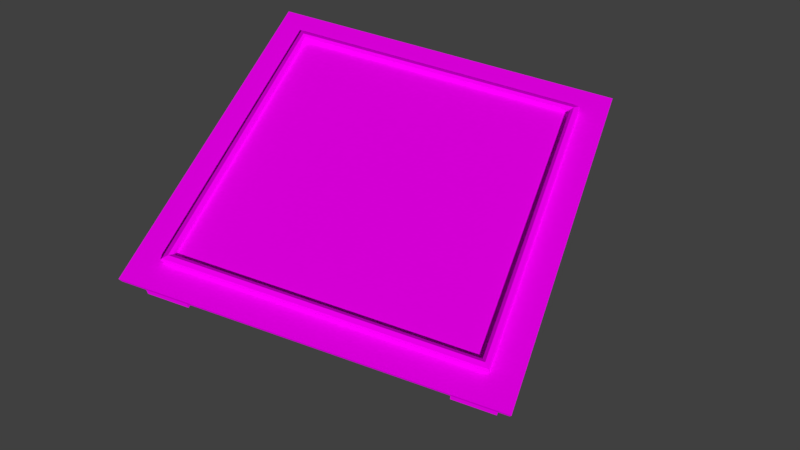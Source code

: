 # Source: szachownica.blend  (saved by Blender 2.79.0; exported with 4.5.12 LTS)
import bpy
from mathutils import Matrix  # noqa: F401  (used for matrix-valued properties, if any)

bpy.ops.wm.read_factory_settings(use_empty=True)
scene = bpy.context.scene
scene.name = 'Scene'

# ---- collections
col_collection_1 = bpy.data.collections.new('Collection 1'); scene.collection.children.link(col_collection_1)

# ---- images (referenced by path relative to the original .blend; pixels are not part of the script)
import os
ASSET_DIR = os.environ.get("B2B_ASSET_DIR", "")  # directory of the original .blend (textures are referenced by path, not embedded)
HERE = os.path.dirname(os.path.abspath(__file__))  # packed textures are extracted next to this script under _unpacked/

def load_image(name, relpath, width, height, colorspace="sRGB"):
    """Load a texture the original file referenced (path relative to the .blend, or extracted next to this script)."""
    p = next((c for c in (os.path.join(HERE, relpath), os.path.join(ASSET_DIR, relpath)) if relpath and os.path.exists(c)), "")
    if p:
        img = bpy.data.images.load(p, check_existing=True)
        img.name = name
    else:  # same state as the original file: an image datablock whose file is absent (Cycles renders it pink)
        img = bpy.data.images.new(name, width, height)
        img.source = "FILE"
        img.filepath = "//" + (relpath or name)
    img.colorspace_settings.name = colorspace
    return img
img_szachownica_png = load_image('szachownica.png', 'szachownica.png', 1024, 1024, 'sRGB')

# ---- materials (node trees are filled in below, after node groups)
mat_material_002 = bpy.data.materials.new('Material.002')
mat_material_002.alpha_threshold = 0.0
mat_material_002.roughness = 0.5

# ---- material node trees
mat_material_002.use_nodes = True; mat_material_002.node_tree.nodes.clear()
_N = mat_material_002.node_tree.nodes; _L = mat_material_002.node_tree.links
n0 = _N.new('ShaderNodeOutputMaterial'); n0.name = 'Material Output'; n0.location = (300, 300)
n1 = _N.new('ShaderNodeBsdfDiffuse'); n1.name = 'Diffuse BSDF'; n1.location = (10, 300)
n2 = _N.new('ShaderNodeTexImage'); n2.name = 'Image Texture'; n2.location = (-179, 294)
n2.width = 140
n2.image = img_szachownica_png
_L.new(n1.outputs[0], n0.inputs[0])
_L.new(n2.outputs[0], n1.inputs[0])
n0.is_active_output = True

# ---- world
world_world = bpy.data.worlds.new('World'); scene.world = world_world
world_world.color = (0.05088, 0.05088, 0.05088)
world_world.use_sun_shadow = False
world_world.sun_shadow_jitter_overblur = 0.0
world_world.cycles.sampling_method = 'MANUAL'

# ---- cameras
cam_camera = bpy.data.cameras.new('Camera')
cam_camera.clip_end = 100.0
cam_camera.lens = 35.0
cam_camera.sensor_width = 32.0
cam_camera.sensor_height = 18.0
cam_camera.display_size = 2.0
cam_camera.dof.focus_distance = 0.0

# ---- meshes
me_plane_002 = bpy.data.meshes.new('Plane.002')
me_plane_002.from_pydata([(-1.0, -1.0, 0.0), (1.0, -1.0, 0.0), (-1.0, 1.0, 0.0), (1.0, 1.0, 0.0), (-0.75, -1.0, 0.0), (-0.5, -1.0, 0.0), (-0.25, -1.0, 0.0), (0.0, -1.0, 0.0), (0.25, -1.0, 0.0), (0.5, -1.0, 0.0), (0.75, -1.0, 0.0), (0.75, 1.0, 0.0), (0.5, 1.0, 0.0), (0.25, 1.0, 0.0), (0.0, 1.0, 0.0), (-0.25, 1.0, 0.0), (-0.5, 1.0, 0.0), (-0.75, 1.0, 0.0), (-1.0, 0.75, 0.0), (-1.0, 0.5, 0.0), (-1.0, 0.25, 0.0), (-1.0, 0.0, 0.0), (-1.0, -0.25, 0.0), (-1.0, -0.5, 0.0), (-1.0, -0.75, 0.0), (1.0, -0.75, 0.0), (1.0, -0.5, 0.0), (1.0, -0.25, 0.0), (1.0, 0.0, 0.0), (1.0, 0.25, 0.0), (1.0, 0.5, 0.0), (1.0, 0.75, 0.0), (-0.75, -0.75, 0.0), (-0.75, -0.5, 0.0), (-0.75, -0.25, 0.0), (-0.75, 0.0, 0.0), (-0.75, 0.25, 0.0), (-0.75, 0.5, 0.0), (-0.75, 0.75, 0.0), (-0.5, -0.75, 0.0), (-0.5, -0.5, 0.0), (-0.5, -0.25, 0.0), (-0.5, 0.0, 0.0), (-0.5, 0.25, 0.0), (-0.5, 0.5, 0.0), (-0.5, 0.75, 0.0), (-0.25, -0.75, 0.0), (-0.25, -0.5, 0.0), (-0.25, -0.25, 0.0), (-0.25, 0.0, 0.0), (-0.25, 0.25, 0.0), (-0.25, 0.5, 0.0), (-0.25, 0.75, 0.0), (0.0, -0.75, 0.0), (0.0, -0.5, 0.0), (0.0, -0.25, 0.0), (0.0, 0.0, 0.0), (0.0, 0.25, 0.0), (0.0, 0.5, 0.0), (0.0, 0.75, 0.0), (0.25, -0.75, 0.0), (0.25, -0.5, 0.0), (0.25, -0.25, 0.0), (0.25, 0.0, 0.0), (0.25, 0.25, 0.0), (0.25, 0.5, 0.0), (0.25, 0.75, 0.0), (0.5, -0.75, 0.0), (0.5, -0.5, 0.0), (0.5, -0.25, 0.0), (0.5, 0.0, 0.0), (0.5, 0.25, 0.0), (0.5, 0.5, 0.0), (0.5, 0.75, 0.0), (0.75, -0.75, 0.0), (0.75, -0.5, 0.0), (0.75, -0.25, 0.0), (0.75, 0.0, 0.0), (0.75, 0.25, 0.0), (0.75, 0.5, 0.0), (0.75, 0.75, 0.0), (-1.0, -1.0, 0.03674), (1.0, -1.0, 0.03674), (-1.0, 1.0, 0.03674), (1.0, 1.0, 0.03674), (-0.75, -1.0, 0.03674), (-0.5, -1.0, 0.03674), (-0.25, -1.0, 0.03674), (0.0, -1.0, 0.03674), (0.25, -1.0, 0.03674), (0.5, -1.0, 0.03674), (0.75, -1.0, 0.03674), (0.75, 1.0, 0.03674), (0.5, 1.0, 0.03674), (0.25, 1.0, 0.03674), (0.0, 1.0, 0.03674), (-0.25, 1.0, 0.03674), (-0.5, 1.0, 0.03674), (-0.75, 1.0, 0.03674), (-1.0, 0.75, 0.03674), (-1.0, 0.5, 0.03674), (-1.0, 0.25, 0.03674), (-1.0, 0.0, 0.03674), (-1.0, -0.25, 0.03674), (-1.0, -0.5, 0.03674), (-1.0, -0.75, 0.03674), (1.0, -0.75, 0.03674), (1.0, -0.5, 0.03674), (1.0, -0.25, 0.03674), (1.0, 0.0, 0.03674), (1.0, 0.25, 0.03674), (1.0, 0.5, 0.03674), (1.0, 0.75, 0.03674), (-1.021, -1.021, 0.04832), (1.021, -1.021, 0.04832), (-1.021, 1.021, 0.04832), (1.021, 1.021, 0.04832), (-0.7659, -1.021, 0.04832), (-0.5106, -1.021, 0.04832), (-0.2553, -1.021, 0.04832), (0.0, -1.021, 0.04832), (0.2553, -1.021, 0.04832), (0.5106, -1.021, 0.04832), (0.7659, -1.021, 0.04832), (0.7659, 1.021, 0.04832), (0.5106, 1.021, 0.04832), (0.2553, 1.021, 0.04832), (0.0, 1.021, 0.04832), (-0.2553, 1.021, 0.04832), (-0.5106, 1.021, 0.04832), (-0.7659, 1.021, 0.04832), (-1.021, 0.7659, 0.04832), (-1.021, 0.5106, 0.04832), (-1.021, 0.2553, 0.04832), (-1.021, 0.0, 0.04832), (-1.021, -0.2553, 0.04832), (-1.021, -0.5106, 0.04832), (-1.021, -0.7659, 0.04832), (1.021, -0.7659, 0.04832), (1.021, -0.5106, 0.04832), (1.021, -0.2553, 0.04832), (1.021, 0.0, 0.04832), (1.021, 0.2553, 0.04832), (1.021, 0.5106, 0.04832), (1.021, 0.7659, 0.04832), (-1.051, -1.051, 0.03857), (1.051, -1.051, 0.03857), (-1.051, 1.051, 0.03857), (1.051, 1.051, 0.03857), (-0.7884, -1.051, 0.03857), (-0.5256, -1.051, 0.03857), (-0.2628, -1.051, 0.03857), (0.0, -1.051, 0.03857), (0.2628, -1.051, 0.03857), (0.5256, -1.051, 0.03857), (0.7884, -1.051, 0.03857), (0.7884, 1.051, 0.03857), (0.5256, 1.051, 0.03857), (0.2628, 1.051, 0.03857), (0.0, 1.051, 0.03857), (-0.2628, 1.051, 0.03857), (-0.5256, 1.051, 0.03857), (-0.7884, 1.051, 0.03857), (-1.051, 0.7884, 0.03857), (-1.051, 0.5256, 0.03857), (-1.051, 0.2628, 0.03857), (-1.051, 0.0, 0.03857), (-1.051, -0.2628, 0.03857), (-1.051, -0.5256, 0.03857), (-1.051, -0.7884, 0.03857), (1.051, -0.7884, 0.03857), (1.051, -0.5256, 0.03857), (1.051, -0.2628, 0.03857), (1.051, 0.0, 0.03857), (1.051, 0.2628, 0.03857), (1.051, 0.5256, 0.03857), (1.051, 0.7884, 0.03857), (-1.06, -1.06, 0.01623), (1.06, -1.06, 0.01623), (-1.06, 1.06, 0.01623), (1.06, 1.06, 0.01623), (-0.7949, -1.06, 0.01623), (-0.5299, -1.06, 0.01623), (-0.265, -1.06, 0.01623), (-6.083e-11, -1.06, 0.01623), (0.265, -1.06, 0.01623), (0.5299, -1.06, 0.01623), (0.7949, -1.06, 0.01623), (0.7949, 1.06, 0.01623), (0.5299, 1.06, 0.01623), (0.265, 1.06, 0.01623), (-6.083e-11, 1.06, 0.01623), (-0.265, 1.06, 0.01623), (-0.5299, 1.06, 0.01623), (-0.7949, 1.06, 0.01623), (-1.06, 0.7949, 0.01623), (-1.06, 0.5299, 0.01623), (-1.06, 0.265, 0.01623), (-1.06, -6.083e-11, 0.01623), (-1.06, -0.265, 0.01623), (-1.06, -0.5299, 0.01623), (-1.06, -0.7949, 0.01623), (1.06, -0.7949, 0.01623), (1.06, -0.5299, 0.01623), (1.06, -0.265, 0.01623), (1.06, -6.083e-11, 0.01623), (1.06, 0.265, 0.01623), (1.06, 0.5299, 0.01623), (1.06, 0.7949, 0.01623), (-1.05, -1.05, -0.0122), (1.05, -1.05, -0.0122), (-1.05, 1.05, -0.0122), (1.05, 1.05, -0.0122), (-0.7878, -1.05, -0.0122), (-0.5252, -1.05, -0.0122), (-0.2626, -1.05, -0.0122), (6.204e-12, -1.05, -0.0122), (0.2626, -1.05, -0.0122), (0.5252, -1.05, -0.0122), (0.7878, -1.05, -0.0122), (0.7878, 1.05, -0.0122), (0.5252, 1.05, -0.0122), (0.2626, 1.05, -0.0122), (6.204e-12, 1.05, -0.0122), (-0.2626, 1.05, -0.0122), (-0.5252, 1.05, -0.0122), (-0.7878, 1.05, -0.0122), (-1.05, 0.7878, -0.0122), (-1.05, 0.5252, -0.0122), (-1.05, 0.2626, -0.0122), (-1.05, -1.434e-10, -0.0122), (-1.05, -0.2626, -0.0122), (-1.05, -0.5252, -0.0122), (-1.05, -0.7878, -0.0122), (1.05, -0.7878, -0.0122), (1.05, -0.5252, -0.0122), (1.05, -0.2626, -0.0122), (1.05, -1.434e-10, -0.0122), (1.05, 0.2626, -0.0122), (1.05, 0.5252, -0.0122), (1.05, 0.7878, -0.0122), (-1.252, -1.252, -0.0122), (1.252, -1.252, -0.0122), (-1.252, 1.252, -0.0122), (1.252, 1.252, -0.0122), (-0.9388, -1.252, -0.0122), (-0.6259, -1.252, -0.0122), (-0.3129, -1.252, -0.0122), (3.899e-10, -1.252, -0.0122), (0.3129, -1.252, -0.0122), (0.6259, -1.252, -0.0122), (0.9388, -1.252, -0.0122), (0.9388, 1.252, -0.0122), (0.6259, 1.252, -0.0122), (0.3129, 1.252, -0.0122), (3.899e-10, 1.252, -0.0122), (-0.3129, 1.252, -0.0122), (-0.6259, 1.252, -0.0122), (-0.9388, 1.252, -0.0122), (-1.252, 0.9388, -0.0122), (-1.252, 0.6259, -0.0122), (-1.252, 0.3129, -0.0122), (-1.252, 2.116e-10, -0.0122), (-1.252, -0.3129, -0.0122), (-1.252, -0.6259, -0.0122), (-1.252, -0.9388, -0.0122), (1.252, -0.9388, -0.0122), (1.252, -0.6259, -0.0122), (1.252, -0.3129, -0.0122), (1.252, 2.116e-10, -0.0122), (1.252, 0.3129, -0.0122), (1.252, 0.6259, -0.0122), (1.252, 0.9388, -0.0122), (-1.243, -1.243, -0.05081), (1.243, -1.243, -0.05081), (-1.243, 1.243, -0.05081), (1.243, 1.243, -0.05081), (-0.932, -1.243, -0.05081), (-0.6213, -1.243, -0.05081), (-0.3107, -1.243, -0.05081), (4.414e-10, -1.243, -0.05081), (0.3107, -1.243, -0.05081), (0.6213, -1.243, -0.05081), (0.932, -1.243, -0.05081), (0.932, 1.243, -0.05081), (0.6213, 1.243, -0.05081), (0.3107, 1.243, -0.05081), (4.414e-10, 1.243, -0.05081), (-0.3107, 1.243, -0.05081), (-0.6213, 1.243, -0.05081), (-0.932, 1.243, -0.05081), (-1.243, 0.932, -0.05081), (-1.243, 0.6213, -0.05081), (-1.243, 0.3107, -0.05081), (-1.243, 2.644e-10, -0.05081), (-1.243, -0.3107, -0.05081), (-1.243, -0.6213, -0.05081), (-1.243, -0.932, -0.05081), (1.243, -0.932, -0.05081), (1.243, -0.6213, -0.05081), (1.243, -0.3107, -0.05081), (1.243, 2.644e-10, -0.05081), (1.243, 0.3107, -0.05081), (1.243, 0.6213, -0.05081), (1.243, 0.932, -0.05081), (-1.218, -1.218, -0.102), (1.218, -1.218, -0.102), (-1.218, 1.218, -0.102), (1.218, 1.218, -0.102), (-0.9138, -1.218, -0.102), (-0.6092, -1.218, -0.102), (-0.3046, -1.218, -0.102), (-4.022e-12, -1.218, -0.102), (0.3046, -1.218, -0.102), (0.6092, -1.218, -0.102), (0.9138, -1.218, -0.102), (0.9138, 1.218, -0.102), (0.6092, 1.218, -0.102), (0.3046, 1.218, -0.102), (-4.022e-12, 1.218, -0.102), (-0.3046, 1.218, -0.102), (-0.6092, 1.218, -0.102), (-0.9138, 1.218, -0.102), (-1.218, 0.9138, -0.102), (-1.218, 0.6092, -0.102), (-1.218, 0.3046, -0.102), (-1.218, -1.776e-10, -0.102), (-1.218, -0.3046, -0.102), (-1.218, -0.6092, -0.102), (-1.218, -0.9138, -0.102), (1.218, -0.9138, -0.102), (1.218, -0.6092, -0.102), (1.218, -0.3046, -0.102), (1.218, -1.776e-10, -0.102), (1.218, 0.3046, -0.102), (1.218, 0.6092, -0.102), (1.218, 0.9138, -0.102), (-1.195, -1.195, -0.141), (1.195, -1.195, -0.141), (-1.195, 1.195, -0.141), (1.195, 1.195, -0.141), (-0.896, -1.195, -0.141), (-0.5973, -1.195, -0.141), (-0.2987, -1.195, -0.141), (-2.073e-10, -1.195, -0.141), (0.2987, -1.195, -0.141), (0.5973, -1.195, -0.141), (0.896, -1.195, -0.141), (0.896, 1.195, -0.141), (0.5973, 1.195, -0.141), (0.2987, 1.195, -0.141), (-2.073e-10, 1.195, -0.141), (-0.2987, 1.195, -0.141), (-0.5973, 1.195, -0.141), (-0.896, 1.195, -0.141), (-1.195, 0.896, -0.141), (-1.195, 0.5973, -0.141), (-1.195, 0.2987, -0.141), (-1.195, -4.137e-10, -0.141), (-1.195, -0.2987, -0.141), (-1.195, -0.5973, -0.141), (-1.195, -0.896, -0.141), (1.195, -0.896, -0.141), (1.195, -0.5973, -0.141), (1.195, -0.2987, -0.141), (1.195, -4.137e-10, -0.141), (1.195, 0.2987, -0.141), (1.195, 0.5973, -0.141), (1.195, 0.896, -0.141), (-1.168, -1.168, -0.2117), (1.168, -1.168, -0.2117), (-1.168, 1.168, -0.2117), (1.168, 1.168, -0.2117), (-0.8758, -1.168, -0.2117), (-0.5838, -1.168, -0.2117), (-0.2919, -1.168, -0.2117), (-2.026e-10, -1.168, -0.2117), (0.2919, -1.168, -0.2117), (0.5838, -1.168, -0.2117), (0.8758, -1.168, -0.2117), (0.8758, 1.168, -0.2117), (0.5838, 1.168, -0.2117), (0.2919, 1.168, -0.2117), (-2.026e-10, 1.168, -0.2117), (-0.2919, 1.168, -0.2117), (-0.5838, 1.168, -0.2117), (-0.8758, 1.168, -0.2117), (-1.168, 0.8758, -0.2117), (-1.168, 0.5838, -0.2117), (-1.168, 0.2919, -0.2117), (-1.168, -4.043e-10, -0.2117), (-1.168, -0.2919, -0.2117), (-1.168, -0.5838, -0.2117), (-1.168, -0.8758, -0.2117), (1.168, -0.8758, -0.2117), (1.168, -0.5838, -0.2117), (1.168, -0.2919, -0.2117), (1.168, -4.043e-10, -0.2117), (1.168, 0.2919, -0.2117), (1.168, 0.5838, -0.2117), (1.168, 0.8758, -0.2117), (-1.168, -1.168, -0.2857), (1.168, -1.168, -0.2857), (-1.168, 1.168, -0.2857), (1.168, 1.168, -0.2857), (-0.8758, -1.168, -0.2857), (0.8758, -1.168, -0.2857), (0.8758, 1.168, -0.2857), (-0.8758, 1.168, -0.2857), (-1.168, 0.8758, -0.2857), (-1.168, -0.8758, -0.2857), (1.168, -0.8758, -0.2857), (1.168, 0.8758, -0.2857), (-0.8758, -0.8758, -0.2857), (0.8758, -0.8758, -0.2857), (-0.8758, 0.8758, -0.2857), (0.8758, 0.8758, -0.2857), (-0.8758, -0.8758, -0.2117), (0.8758, -0.8758, -0.2117), (-0.8758, 0.8758, -0.2117), (0.8758, 0.8758, -0.2117)], [], [(80, 31, 3, 11), (18, 38, 17, 2), (38, 45, 16, 17), (45, 52, 15, 16), (52, 59, 14, 15), (59, 66, 13, 14), (66, 73, 12, 13), (73, 80, 11, 12), (9, 10, 74, 67), (67, 74, 75, 68), (68, 75, 76, 69), (69, 76, 77, 70), (70, 77, 78, 71), (71, 78, 79, 72), (72, 79, 80, 73), (8, 9, 67, 60), (60, 67, 68, 61), (61, 68, 69, 62), (62, 69, 70, 63), (63, 70, 71, 64), (64, 71, 72, 65), (65, 72, 73, 66), (7, 8, 60, 53), (53, 60, 61, 54), (54, 61, 62, 55), (55, 62, 63, 56), (56, 63, 64, 57), (57, 64, 65, 58), (58, 65, 66, 59), (6, 7, 53, 46), (46, 53, 54, 47), (47, 54, 55, 48), (48, 55, 56, 49), (49, 56, 57, 50), (50, 57, 58, 51), (51, 58, 59, 52), (5, 6, 46, 39), (39, 46, 47, 40), (40, 47, 48, 41), (41, 48, 49, 42), (42, 49, 50, 43), (43, 50, 51, 44), (44, 51, 52, 45), (4, 5, 39, 32), (32, 39, 40, 33), (33, 40, 41, 34), (34, 41, 42, 35), (35, 42, 43, 36), (36, 43, 44, 37), (37, 44, 45, 38), (0, 4, 32, 24), (24, 32, 33, 23), (23, 33, 34, 22), (22, 34, 35, 21), (21, 35, 36, 20), (20, 36, 37, 19), (19, 37, 38, 18), (10, 1, 25, 74), (74, 25, 26, 75), (75, 26, 27, 76), (76, 27, 28, 77), (77, 28, 29, 78), (78, 29, 30, 79), (79, 30, 31, 80), (18, 2, 83, 99), (12, 11, 92, 93), (19, 18, 99, 100), (13, 12, 93, 94), (0, 24, 105, 81), (20, 19, 100, 101), (14, 13, 94, 95), (1, 10, 91, 82), (21, 20, 101, 102), (15, 14, 95, 96), (3, 31, 112, 84), (22, 21, 102, 103), (16, 15, 96, 97), (2, 17, 98, 83), (23, 22, 103, 104), (17, 16, 97, 98), (4, 0, 81, 85), (24, 23, 104, 105), (5, 4, 85, 86), (25, 1, 82, 106), (6, 5, 86, 87), (26, 25, 106, 107), (7, 6, 87, 88), (27, 26, 107, 108), (8, 7, 88, 89), (28, 27, 108, 109), (9, 8, 89, 90), (29, 28, 109, 110), (10, 9, 90, 91), (30, 29, 110, 111), (11, 3, 84, 92), (31, 30, 111, 112), (96, 95, 127, 128), (84, 112, 144, 116), (110, 109, 141, 142), (97, 96, 128, 129), (83, 98, 130, 115), (111, 110, 142, 143), (98, 97, 129, 130), (85, 81, 113, 117), (112, 111, 143, 144), (99, 83, 115, 131), (86, 85, 117, 118), (100, 99, 131, 132), (87, 86, 118, 119), (101, 100, 132, 133), (88, 87, 119, 120), (102, 101, 133, 134), (89, 88, 120, 121), (103, 102, 134, 135), (90, 89, 121, 122), (104, 103, 135, 136), (91, 90, 122, 123), (105, 104, 136, 137), (92, 84, 116, 124), (106, 82, 114, 138), (93, 92, 124, 125), (107, 106, 138, 139), (94, 93, 125, 126), (81, 105, 137, 113), (108, 107, 139, 140), (95, 94, 126, 127), (82, 91, 123, 114), (109, 108, 140, 141), (131, 115, 147, 163), (118, 117, 149, 150), (132, 131, 163, 164), (119, 118, 150, 151), (133, 132, 164, 165), (120, 119, 151, 152), (134, 133, 165, 166), (121, 120, 152, 153), (135, 134, 166, 167), (122, 121, 153, 154), (136, 135, 167, 168), (123, 122, 154, 155), (137, 136, 168, 169), (124, 116, 148, 156), (138, 114, 146, 170), (125, 124, 156, 157), (139, 138, 170, 171), (126, 125, 157, 158), (113, 137, 169, 145), (140, 139, 171, 172), (127, 126, 158, 159), (114, 123, 155, 146), (141, 140, 172, 173), (128, 127, 159, 160), (116, 144, 176, 148), (142, 141, 173, 174), (129, 128, 160, 161), (115, 130, 162, 147), (143, 142, 174, 175), (130, 129, 161, 162), (117, 113, 145, 149), (144, 143, 175, 176), (166, 165, 197, 198), (153, 152, 184, 185), (167, 166, 198, 199), (154, 153, 185, 186), (168, 167, 199, 200), (155, 154, 186, 187), (169, 168, 200, 201), (156, 148, 180, 188), (170, 146, 178, 202), (157, 156, 188, 189), (171, 170, 202, 203), (158, 157, 189, 190), (145, 169, 201, 177), (172, 171, 203, 204), (159, 158, 190, 191), (146, 155, 187, 178), (173, 172, 204, 205), (160, 159, 191, 192), (148, 176, 208, 180), (174, 173, 205, 206), (161, 160, 192, 193), (147, 162, 194, 179), (175, 174, 206, 207), (162, 161, 193, 194), (149, 145, 177, 181), (176, 175, 207, 208), (163, 147, 179, 195), (150, 149, 181, 182), (164, 163, 195, 196), (151, 150, 182, 183), (165, 164, 196, 197), (152, 151, 183, 184), (201, 200, 232, 233), (188, 180, 212, 220), (202, 178, 210, 234), (189, 188, 220, 221), (203, 202, 234, 235), (190, 189, 221, 222), (177, 201, 233, 209), (204, 203, 235, 236), (191, 190, 222, 223), (178, 187, 219, 210), (205, 204, 236, 237), (192, 191, 223, 224), (180, 208, 240, 212), (206, 205, 237, 238), (193, 192, 224, 225), (179, 194, 226, 211), (207, 206, 238, 239), (194, 193, 225, 226), (181, 177, 209, 213), (208, 207, 239, 240), (195, 179, 211, 227), (182, 181, 213, 214), (196, 195, 227, 228), (183, 182, 214, 215), (197, 196, 228, 229), (184, 183, 215, 216), (198, 197, 229, 230), (185, 184, 216, 217), (199, 198, 230, 231), (186, 185, 217, 218), (200, 199, 231, 232), (187, 186, 218, 219), (209, 233, 265, 241), (236, 235, 267, 268), (223, 222, 254, 255), (210, 219, 251, 242), (237, 236, 268, 269), (224, 223, 255, 256), (212, 240, 272, 244), (238, 237, 269, 270), (225, 224, 256, 257), (211, 226, 258, 243), (239, 238, 270, 271), (226, 225, 257, 258), (213, 209, 241, 245), (240, 239, 271, 272), (227, 211, 243, 259), (214, 213, 245, 246), (228, 227, 259, 260), (215, 214, 246, 247), (229, 228, 260, 261), (216, 215, 247, 248), (230, 229, 261, 262), (217, 216, 248, 249), (231, 230, 262, 263), (218, 217, 249, 250), (232, 231, 263, 264), (219, 218, 250, 251), (233, 232, 264, 265), (220, 212, 244, 252), (234, 210, 242, 266), (221, 220, 252, 253), (235, 234, 266, 267), (222, 221, 253, 254), (243, 258, 290, 275), (271, 270, 302, 303), (258, 257, 289, 290), (245, 241, 273, 277), (272, 271, 303, 304), (259, 243, 275, 291), (246, 245, 277, 278), (260, 259, 291, 292), (247, 246, 278, 279), (261, 260, 292, 293), (248, 247, 279, 280), (262, 261, 293, 294), (249, 248, 280, 281), (263, 262, 294, 295), (250, 249, 281, 282), (264, 263, 295, 296), (251, 250, 282, 283), (265, 264, 296, 297), (252, 244, 276, 284), (266, 242, 274, 298), (253, 252, 284, 285), (267, 266, 298, 299), (254, 253, 285, 286), (241, 265, 297, 273), (268, 267, 299, 300), (255, 254, 286, 287), (242, 251, 283, 274), (269, 268, 300, 301), (256, 255, 287, 288), (244, 272, 304, 276), (270, 269, 301, 302), (257, 256, 288, 289), (279, 278, 310, 311), (293, 292, 324, 325), (280, 279, 311, 312), (294, 293, 325, 326), (281, 280, 312, 313), (295, 294, 326, 327), (282, 281, 313, 314), (296, 295, 327, 328), (283, 282, 314, 315), (297, 296, 328, 329), (284, 276, 308, 316), (298, 274, 306, 330), (285, 284, 316, 317), (299, 298, 330, 331), (286, 285, 317, 318), (273, 297, 329, 305), (300, 299, 331, 332), (287, 286, 318, 319), (274, 283, 315, 306), (301, 300, 332, 333), (288, 287, 319, 320), (276, 304, 336, 308), (302, 301, 333, 334), (289, 288, 320, 321), (275, 290, 322, 307), (303, 302, 334, 335), (290, 289, 321, 322), (277, 273, 305, 309), (304, 303, 335, 336), (291, 275, 307, 323), (278, 277, 309, 310), (292, 291, 323, 324), (314, 313, 345, 346), (328, 327, 359, 360), (315, 314, 346, 347), (329, 328, 360, 361), (316, 308, 340, 348), (330, 306, 338, 362), (317, 316, 348, 349), (331, 330, 362, 363), (318, 317, 349, 350), (305, 329, 361, 337), (332, 331, 363, 364), (319, 318, 350, 351), (306, 315, 347, 338), (333, 332, 364, 365), (320, 319, 351, 352), (308, 336, 368, 340), (334, 333, 365, 366), (321, 320, 352, 353), (307, 322, 354, 339), (335, 334, 366, 367), (322, 321, 353, 354), (309, 305, 337, 341), (336, 335, 367, 368), (323, 307, 339, 355), (310, 309, 341, 342), (324, 323, 355, 356), (311, 310, 342, 343), (325, 324, 356, 357), (312, 311, 343, 344), (326, 325, 357, 358), (313, 312, 344, 345), (327, 326, 358, 359), (349, 348, 380, 381), (363, 362, 394, 395), (350, 349, 381, 382), (337, 361, 393, 369), (364, 363, 395, 396), (351, 350, 382, 383), (338, 347, 379, 370), (365, 364, 396, 397), (352, 351, 383, 384), (340, 368, 400, 372), (366, 365, 397, 398), (353, 352, 384, 385), (339, 354, 386, 371), (367, 366, 398, 399), (354, 353, 385, 386), (341, 337, 369, 373), (368, 367, 399, 400), (355, 339, 371, 387), (342, 341, 373, 374), (356, 355, 387, 388), (343, 342, 374, 375), (357, 356, 388, 389), (344, 343, 375, 376), (358, 357, 389, 390), (345, 344, 376, 377), (359, 358, 390, 391), (346, 345, 377, 378), (360, 359, 391, 392), (347, 346, 378, 379), (361, 360, 392, 393), (348, 340, 372, 380), (362, 338, 370, 394), (373, 369, 401, 405), (372, 400, 412, 404), (380, 372, 404, 407), (369, 393, 410, 401), (387, 371, 403, 409), (394, 370, 402, 411), (371, 386, 408, 403), (370, 379, 406, 402), (410, 413, 405, 401), (393, 417, 413, 410), (373, 405, 413, 417), (387, 419, 417, 393, 392, 391, 390, 389, 388), (408, 415, 409, 403), (387, 409, 415, 419), (386, 419, 415, 408), (380, 420, 419, 386, 385, 384, 383, 382, 381), (412, 416, 407, 404), (380, 407, 416, 420), (400, 420, 416, 412), (394, 418, 420, 400, 399, 398, 397, 396, 395), (402, 406, 414, 411), (394, 411, 414, 418), (379, 418, 414, 406), (373, 417, 418, 379, 378, 377, 376, 375, 374), (419, 420, 418, 417)])
_uv = me_plane_002.uv_layers.new(name='UVMap')
_uv.uv.foreach_set('vector', [0.5818, 0.9218, 0.5818, 0.9785, 0.5251, 0.9785, 0.5251, 0.9218, 0.5818, 0.5251, 0.5818, 0.5818, 0.5251, 0.5818, 0.5251, 0.5251, 0.5818, 0.5818, 0.5818, 0.6384, 0.5251, 0.6384, 0.5251, 0.5818, 0.5818, 0.6384, 0.5818, 0.6951, 0.5251, 0.6951, 0.5251, 0.6384, 0.5818, 0.6951, 0.5818, 0.7518, 0.5251, 0.7518, 0.5251, 0.6951, 0.5818, 0.7518, 0.5818, 0.8085, 0.5251, 0.8085, 0.5251, 0.7518, 0.5818, 0.8085, 0.5818, 0.8651, 0.5251, 0.8651, 0.5251, 0.8085, 0.5818, 0.8651, 0.5818, 0.9218, 0.5251, 0.9218, 0.5251, 0.8651, 0.9785, 0.8651, 0.9785, 0.9218, 0.9218, 0.9218, 0.9218, 0.8651, 0.9218, 0.8651, 0.9218, 0.9218, 0.8651, 0.9218, 0.8651, 0.8651, 0.8651, 0.8651, 0.8651, 0.9218, 0.8085, 0.9218, 0.8085, 0.8651, 0.8085, 0.8651, 0.8085, 0.9218, 0.7518, 0.9218, 0.7518, 0.8651, 0.7518, 0.8651, 0.7518, 0.9218, 0.6951, 0.9218, 0.6951, 0.8651, 0.6951, 0.8651, 0.6951, 0.9218, 0.6384, 0.9218, 0.6384, 0.8651, 0.6384, 0.8651, 0.6384, 0.9218, 0.5818, 0.9218, 0.5818, 0.8651, 0.9785, 0.8085, 0.9785, 0.8651, 0.9218, 0.8651, 0.9218, 0.8085, 0.9218, 0.8085, 0.9218, 0.8651, 0.8651, 0.8651, 0.8651, 0.8085, 0.8651, 0.8085, 0.8651, 0.8651, 0.8085, 0.8651, 0.8085, 0.8085, 0.8085, 0.8085, 0.8085, 0.8651, 0.7518, 0.8651, 0.7518, 0.8085, 0.7518, 0.8085, 0.7518, 0.8651, 0.6951, 0.8651, 0.6951, 0.8085, 0.6951, 0.8085, 0.6951, 0.8651, 0.6384, 0.8651, 0.6384, 0.8085, 0.6384, 0.8085, 0.6384, 0.8651, 0.5818, 0.8651, 0.5818, 0.8085, 0.9785, 0.7518, 0.9785, 0.8085, 0.9218, 0.8085, 0.9218, 0.7518, 0.9218, 0.7518, 0.9218, 0.8085, 0.8651, 0.8085, 0.8651, 0.7518, 0.8651, 0.7518, 0.8651, 0.8085, 0.8085, 0.8085, 0.8085, 0.7518, 0.8085, 0.7518, 0.8085, 0.8085, 0.7518, 0.8085, 0.7518, 0.7518, 0.7518, 0.7518, 0.7518, 0.8085, 0.6951, 0.8085, 0.6951, 0.7518, 0.6951, 0.7518, 0.6951, 0.8085, 0.6384, 0.8085, 0.6384, 0.7518, 0.6384, 0.7518, 0.6384, 0.8085, 0.5818, 0.8085, 0.5818, 0.7518, 0.9785, 0.6951, 0.9785, 0.7518, 0.9218, 0.7518, 0.9218, 0.6951, 0.9218, 0.6951, 0.9218, 0.7518, 0.8651, 0.7518, 0.8651, 0.6951, 0.8651, 0.6951, 0.8651, 0.7518, 0.8085, 0.7518, 0.8085, 0.6951, 0.8085, 0.6951, 0.8085, 0.7518, 0.7518, 0.7518, 0.7518, 0.6951, 0.7518, 0.6951, 0.7518, 0.7518, 0.6951, 0.7518, 0.6951, 0.6951, 0.6951, 0.6951, 0.6951, 0.7518, 0.6384, 0.7518, 0.6384, 0.6951, 0.6384, 0.6951, 0.6384, 0.7518, 0.5818, 0.7518, 0.5818, 0.6951, 0.9785, 0.6384, 0.9785, 0.6951, 0.9218, 0.6951, 0.9218, 0.6384, 0.9218, 0.6384, 0.9218, 0.6951, 0.8651, 0.6951, 0.8651, 0.6384, 0.8651, 0.6384, 0.8651, 0.6951, 0.8085, 0.6951, 0.8085, 0.6384, 0.8085, 0.6384, 0.8085, 0.6951, 0.7518, 0.6951, 0.7518, 0.6384, 0.7518, 0.6384, 0.7518, 0.6951, 0.6951, 0.6951, 0.6951, 0.6384, 0.6951, 0.6384, 0.6951, 0.6951, 0.6384, 0.6951, 0.6384, 0.6384, 0.6384, 0.6384, 0.6384, 0.6951, 0.5818, 0.6951, 0.5818, 0.6384, 0.9785, 0.5818, 0.9785, 0.6384, 0.9218, 0.6384, 0.9218, 0.5818, 0.9218, 0.5818, 0.9218, 0.6384, 0.8651, 0.6384, 0.8651, 0.5818, 0.8651, 0.5818, 0.8651, 0.6384, 0.8085, 0.6384, 0.8085, 0.5818, 0.8085, 0.5818, 0.8085, 0.6384, 0.7518, 0.6384, 0.7518, 0.5818, 0.7518, 0.5818, 0.7518, 0.6384, 0.6951, 0.6384, 0.6951, 0.5818, 0.6951, 0.5818, 0.6951, 0.6384, 0.6384, 0.6384, 0.6384, 0.5818, 0.6384, 0.5818, 0.6384, 0.6384, 0.5818, 0.6384, 0.5818, 0.5818, 0.9785, 0.5251, 0.9785, 0.5818, 0.9218, 0.5818, 0.9218, 0.5251, 0.9218, 0.5251, 0.9218, 0.5818, 0.8651, 0.5818, 0.8651, 0.5251, 0.8651, 0.5251, 0.8651, 0.5818, 0.8085, 0.5818, 0.8085, 0.5251, 0.8085, 0.5251, 0.8085, 0.5818, 0.7518, 0.5818, 0.7518, 0.5251, 0.7518, 0.5251, 0.7518, 0.5818, 0.6951, 0.5818, 0.6951, 0.5251, 0.6951, 0.5251, 0.6951, 0.5818, 0.6384, 0.5818, 0.6384, 0.5251, 0.6384, 0.5251, 0.6384, 0.5818, 0.5818, 0.5818, 0.5818, 0.5251, 0.9785, 0.9218, 0.9785, 0.9785, 0.9218, 0.9785, 0.9218, 0.9218, 0.9218, 0.9218, 0.9218, 0.9785, 0.8651, 0.9785, 0.8651, 0.9218, 0.8651, 0.9218, 0.8651, 0.9785, 0.8085, 0.9785, 0.8085, 0.9218, 0.8085, 0.9218, 0.8085, 0.9785, 0.7518, 0.9785, 0.7518, 0.9218, 0.7518, 0.9218, 0.7518, 0.9785, 0.6951, 0.9785, 0.6951, 0.9218, 0.6951, 0.9218, 0.6951, 0.9785, 0.6384, 0.9785, 0.6384, 0.9218, 0.6384, 0.9218, 0.6384, 0.9785, 0.5818, 0.9785, 0.5818, 0.9218, 0.502, 0.4495, 0.502, 0.4975, 0.5002, 0.4975, 0.5002, 0.4495, 0.5014, 0.4015, 0.5014, 0.4494, 0.4996, 0.4494, 0.4996, 0.4015, 0.502, 0.4015, 0.502, 0.4495, 0.5002, 0.4495, 0.5002, 0.4015, 0.5014, 0.3535, 0.5014, 0.4015, 0.4996, 0.4015, 0.4996, 0.3535, 0.502, 0.1136, 0.502, 0.1615, 0.5002, 0.1615, 0.5002, 0.1136, 0.502, 0.3535, 0.502, 0.4015, 0.5002, 0.4015, 0.5002, 0.3535, 0.5014, 0.3056, 0.5014, 0.3535, 0.4996, 0.3535, 0.4996, 0.3056, 0.5009, 0.1133, 0.5009, 0.1613, 0.4991, 0.1613, 0.4991, 0.1133, 0.502, 0.3055, 0.502, 0.3535, 0.5002, 0.3535, 0.5002, 0.3055, 0.5014, 0.2576, 0.5014, 0.3056, 0.4996, 0.3056, 0.4996, 0.2576, 0.5014, 0.1137, 0.5014, 0.1617, 0.4996, 0.1617, 0.4996, 0.1137, 0.502, 0.2575, 0.502, 0.3055, 0.5002, 0.3055, 0.5002, 0.2575, 0.5014, 0.2096, 0.5014, 0.2576, 0.4996, 0.2576, 0.4996, 0.2096, 0.5014, 0.1137, 0.5014, 0.1617, 0.4996, 0.1617, 0.4996, 0.1137, 0.502, 0.2095, 0.502, 0.2575, 0.5002, 0.2575, 0.5002, 0.2095, 0.5014, 0.1617, 0.5014, 0.2096, 0.4996, 0.2096, 0.4996, 0.1617, 0.5009, 0.4489, 0.5009, 0.4968, 0.4991, 0.4968, 0.4991, 0.4489, 0.502, 0.1615, 0.502, 0.2095, 0.5002, 0.2095, 0.5002, 0.1615, 0.5009, 0.4009, 0.5009, 0.4489, 0.4991, 0.4489, 0.4991, 0.4009, 0.5014, 0.4494, 0.5014, 0.4973, 0.4996, 0.4973, 0.4996, 0.4494, 0.5009, 0.353, 0.5009, 0.4009, 0.4991, 0.4009, 0.4991, 0.353, 0.5014, 0.4014, 0.5014, 0.4494, 0.4996, 0.4494, 0.4996, 0.4014, 0.5009, 0.3051, 0.5009, 0.353, 0.4991, 0.353, 0.4991, 0.3051, 0.5014, 0.3535, 0.5014, 0.4014, 0.4996, 0.4014, 0.4996, 0.3535, 0.5009, 0.2571, 0.5009, 0.3051, 0.4991, 0.3051, 0.4991, 0.2571, 0.5014, 0.3055, 0.5014, 0.3535, 0.4996, 0.3535, 0.4996, 0.3055, 0.5009, 0.2092, 0.5009, 0.2571, 0.4991, 0.2571, 0.4991, 0.2092, 0.5014, 0.2576, 0.5014, 0.3055, 0.4996, 0.3055, 0.4996, 0.2576, 0.5009, 0.1613, 0.5009, 0.2092, 0.4991, 0.2092, 0.4991, 0.1613, 0.5014, 0.2096, 0.5014, 0.2576, 0.4996, 0.2576, 0.4996, 0.2096, 0.5014, 0.4494, 0.5014, 0.4974, 0.4996, 0.4974, 0.4996, 0.4494, 0.5014, 0.1617, 0.5014, 0.2096, 0.4996, 0.2096, 0.4996, 0.1617, 0.4996, 0.2576, 0.4996, 0.3056, 0.4817, 0.3056, 0.4817, 0.2566, 0.4996, 0.1137, 0.4996, 0.1617, 0.4818, 0.1586, 0.4818, 0.1097, 0.4996, 0.2576, 0.4996, 0.3055, 0.4818, 0.3055, 0.4818, 0.2565, 0.4996, 0.2096, 0.4996, 0.2576, 0.4817, 0.2566, 0.4817, 0.2076, 0.4996, 0.1137, 0.4996, 0.1617, 0.4817, 0.1586, 0.4817, 0.1097, 0.4996, 0.2096, 0.4996, 0.2576, 0.4818, 0.2565, 0.4818, 0.2076, 0.4996, 0.1617, 0.4996, 0.2096, 0.4817, 0.2076, 0.4817, 0.1586, 0.4991, 0.4489, 0.4991, 0.4968, 0.4812, 0.5009, 0.4812, 0.4519, 0.4996, 0.1617, 0.4996, 0.2096, 0.4818, 0.2076, 0.4818, 0.1586, 0.5002, 0.4495, 0.5002, 0.4975, 0.4823, 0.5016, 0.4823, 0.4526, 0.4991, 0.4009, 0.4991, 0.4489, 0.4812, 0.4519, 0.4812, 0.403, 0.5002, 0.4015, 0.5002, 0.4495, 0.4823, 0.4526, 0.4823, 0.4035, 0.4991, 0.353, 0.4991, 0.4009, 0.4812, 0.403, 0.4812, 0.354, 0.5002, 0.3535, 0.5002, 0.4015, 0.4823, 0.4035, 0.4823, 0.3545, 0.4991, 0.3051, 0.4991, 0.353, 0.4812, 0.354, 0.4812, 0.3051, 0.5002, 0.3055, 0.5002, 0.3535, 0.4823, 0.3545, 0.4823, 0.3055, 0.4991, 0.2571, 0.4991, 0.3051, 0.4812, 0.3051, 0.4812, 0.2561, 0.5002, 0.2575, 0.5002, 0.3055, 0.4823, 0.3055, 0.4823, 0.2565, 0.4991, 0.2092, 0.4991, 0.2571, 0.4812, 0.2561, 0.4812, 0.2072, 0.5002, 0.2095, 0.5002, 0.2575, 0.4823, 0.2565, 0.4823, 0.2075, 0.4991, 0.1613, 0.4991, 0.2092, 0.4812, 0.2072, 0.4812, 0.1582, 0.5002, 0.1615, 0.5002, 0.2095, 0.4823, 0.2075, 0.4823, 0.1585, 0.4996, 0.4494, 0.4996, 0.4974, 0.4817, 0.5015, 0.4817, 0.4525, 0.4996, 0.4494, 0.4996, 0.4973, 0.4818, 0.5014, 0.4818, 0.4524, 0.4996, 0.4015, 0.4996, 0.4494, 0.4817, 0.4525, 0.4817, 0.4035, 0.4996, 0.4014, 0.4996, 0.4494, 0.4818, 0.4524, 0.4818, 0.4034, 0.4996, 0.3535, 0.4996, 0.4015, 0.4817, 0.4035, 0.4817, 0.3545, 0.5002, 0.1136, 0.5002, 0.1615, 0.4823, 0.1585, 0.4823, 0.1095, 0.4996, 0.3535, 0.4996, 0.4014, 0.4818, 0.4034, 0.4818, 0.3545, 0.4996, 0.3056, 0.4996, 0.3535, 0.4817, 0.3545, 0.4817, 0.3056, 0.4991, 0.1133, 0.4991, 0.1613, 0.4812, 0.1582, 0.4812, 0.1093, 0.4996, 0.3055, 0.4996, 0.3535, 0.4818, 0.3545, 0.4818, 0.3055, 0.4823, 0.4526, 0.4823, 0.5016, 0.4583, 0.5073, 0.4583, 0.4569, 0.4812, 0.403, 0.4812, 0.4519, 0.4572, 0.4562, 0.4572, 0.4058, 0.4823, 0.4035, 0.4823, 0.4526, 0.4583, 0.4569, 0.4583, 0.4064, 0.4812, 0.354, 0.4812, 0.403, 0.4572, 0.4058, 0.4572, 0.3555, 0.4823, 0.3545, 0.4823, 0.4035, 0.4583, 0.4064, 0.4583, 0.356, 0.4812, 0.3051, 0.4812, 0.354, 0.4572, 0.3555, 0.4572, 0.3051, 0.4823, 0.3055, 0.4823, 0.3545, 0.4583, 0.356, 0.4583, 0.3055, 0.4812, 0.2561, 0.4812, 0.3051, 0.4572, 0.3051, 0.4572, 0.2547, 0.4823, 0.2565, 0.4823, 0.3055, 0.4583, 0.3055, 0.4583, 0.2551, 0.4812, 0.2072, 0.4812, 0.2561, 0.4572, 0.2547, 0.4572, 0.2043, 0.4823, 0.2075, 0.4823, 0.2565, 0.4583, 0.2551, 0.4583, 0.2046, 0.4812, 0.1582, 0.4812, 0.2072, 0.4572, 0.2043, 0.4572, 0.1539, 0.4823, 0.1585, 0.4823, 0.2075, 0.4583, 0.2046, 0.4583, 0.1542, 0.4817, 0.4525, 0.4817, 0.5015, 0.4577, 0.5072, 0.4577, 0.4568, 0.4818, 0.4524, 0.4818, 0.5014, 0.4578, 0.5071, 0.4578, 0.4567, 0.4817, 0.4035, 0.4817, 0.4525, 0.4577, 0.4568, 0.4577, 0.4064, 0.4818, 0.4034, 0.4818, 0.4524, 0.4578, 0.4567, 0.4578, 0.4063, 0.4817, 0.3545, 0.4817, 0.4035, 0.4577, 0.4064, 0.4577, 0.356, 0.4823, 0.1095, 0.4823, 0.1585, 0.4583, 0.1542, 0.4583, 0.1037, 0.4818, 0.3545, 0.4818, 0.4034, 0.4578, 0.4063, 0.4578, 0.3559, 0.4817, 0.3056, 0.4817, 0.3545, 0.4577, 0.356, 0.4577, 0.3056, 0.4812, 0.1093, 0.4812, 0.1582, 0.4572, 0.1539, 0.4572, 0.1035, 0.4818, 0.3055, 0.4818, 0.3545, 0.4578, 0.3559, 0.4578, 0.3055, 0.4817, 0.2566, 0.4817, 0.3056, 0.4577, 0.3056, 0.4577, 0.2551, 0.4818, 0.1097, 0.4818, 0.1586, 0.4578, 0.1543, 0.4578, 0.1039, 0.4818, 0.2565, 0.4818, 0.3055, 0.4578, 0.3055, 0.4578, 0.2551, 0.4817, 0.2076, 0.4817, 0.2566, 0.4577, 0.2551, 0.4577, 0.2047, 0.4817, 0.1097, 0.4817, 0.1586, 0.4577, 0.1543, 0.4577, 0.1039, 0.4818, 0.2076, 0.4818, 0.2565, 0.4578, 0.2551, 0.4578, 0.2047, 0.4817, 0.1586, 0.4817, 0.2076, 0.4577, 0.2047, 0.4577, 0.1543, 0.4812, 0.4519, 0.4812, 0.5009, 0.4572, 0.5066, 0.4572, 0.4562, 0.4818, 0.1586, 0.4818, 0.2076, 0.4578, 0.2047, 0.4578, 0.1543, 0.458, 0.3059, 0.458, 0.3564, 0.4434, 0.3568, 0.4434, 0.3059, 0.4176, 0.3571, 0.4176, 0.3067, 0.4321, 0.3067, 0.4321, 0.3575, 0.458, 0.2555, 0.458, 0.3059, 0.4434, 0.3059, 0.4434, 0.2551, 0.4176, 0.4075, 0.4176, 0.3571, 0.4321, 0.3575, 0.4321, 0.4083, 0.458, 0.205, 0.458, 0.2555, 0.4434, 0.2551, 0.4434, 0.2042, 0.4176, 0.4579, 0.4176, 0.4075, 0.4321, 0.4083, 0.4321, 0.4591, 0.458, 0.1546, 0.458, 0.205, 0.4434, 0.2042, 0.4434, 0.1534, 0.4185, 0.1549, 0.4185, 0.1045, 0.4331, 0.1028, 0.4331, 0.1537, 0.4184, 0.1547, 0.4184, 0.1043, 0.4329, 0.1027, 0.4329, 0.1535, 0.4185, 0.2053, 0.4185, 0.1549, 0.4331, 0.1537, 0.4331, 0.2045, 0.4184, 0.2051, 0.4184, 0.1547, 0.4329, 0.1535, 0.4329, 0.2043, 0.4185, 0.2557, 0.4185, 0.2053, 0.4331, 0.2045, 0.4331, 0.2553, 0.458, 0.1041, 0.458, 0.1546, 0.4434, 0.1534, 0.4434, 0.1025, 0.4184, 0.2555, 0.4184, 0.2051, 0.4329, 0.2043, 0.4329, 0.2551, 0.4185, 0.3062, 0.4185, 0.2557, 0.4331, 0.2553, 0.4331, 0.3062, 0.4176, 0.5083, 0.4176, 0.4579, 0.4321, 0.4591, 0.4321, 0.5099, 0.4184, 0.3059, 0.4184, 0.2555, 0.4329, 0.2551, 0.4329, 0.3059, 0.4185, 0.3566, 0.4185, 0.3062, 0.4331, 0.3062, 0.4331, 0.357, 0.4184, 0.5075, 0.4184, 0.4571, 0.4329, 0.4584, 0.4329, 0.5092, 0.4184, 0.3563, 0.4184, 0.3059, 0.4329, 0.3059, 0.4329, 0.3567, 0.4185, 0.407, 0.4185, 0.3566, 0.4331, 0.357, 0.4331, 0.4078, 0.4185, 0.5078, 0.4185, 0.4574, 0.4331, 0.4586, 0.4331, 0.5095, 0.4184, 0.4067, 0.4184, 0.3563, 0.4329, 0.3567, 0.4329, 0.4076, 0.4185, 0.4574, 0.4185, 0.407, 0.4331, 0.4078, 0.4331, 0.4586, 0.4176, 0.1555, 0.4176, 0.1052, 0.4321, 0.1035, 0.4321, 0.1543, 0.4184, 0.4571, 0.4184, 0.4067, 0.4329, 0.4076, 0.4329, 0.4584, 0.458, 0.4573, 0.458, 0.5078, 0.4434, 0.5094, 0.4434, 0.4585, 0.4176, 0.2059, 0.4176, 0.1555, 0.4321, 0.1543, 0.4321, 0.2051, 0.458, 0.4068, 0.458, 0.4573, 0.4434, 0.4585, 0.4434, 0.4077, 0.4176, 0.2563, 0.4176, 0.2059, 0.4321, 0.2051, 0.4321, 0.2559, 0.458, 0.3564, 0.458, 0.4068, 0.4434, 0.4077, 0.4434, 0.3568, 0.4176, 0.3067, 0.4176, 0.2563, 0.4321, 0.2559, 0.4321, 0.3067, 0.4434, 0.1534, 0.4434, 0.2042, 0.4189, 0.2051, 0.4189, 0.1547, 0.4331, 0.1537, 0.4331, 0.1028, 0.4576, 0.1047, 0.4576, 0.155, 0.4329, 0.1535, 0.4329, 0.1027, 0.4574, 0.1045, 0.4574, 0.1548, 0.4331, 0.2045, 0.4331, 0.1537, 0.4576, 0.155, 0.4576, 0.2054, 0.4329, 0.2043, 0.4329, 0.1535, 0.4574, 0.1548, 0.4574, 0.2052, 0.4331, 0.2553, 0.4331, 0.2045, 0.4576, 0.2054, 0.4576, 0.2558, 0.4434, 0.1025, 0.4434, 0.1534, 0.4189, 0.1547, 0.4189, 0.1043, 0.4329, 0.2551, 0.4329, 0.2043, 0.4574, 0.2052, 0.4574, 0.2556, 0.4331, 0.3062, 0.4331, 0.2553, 0.4576, 0.2558, 0.4576, 0.3062, 0.4321, 0.5099, 0.4321, 0.4591, 0.4566, 0.4578, 0.4566, 0.5081, 0.4329, 0.3059, 0.4329, 0.2551, 0.4574, 0.2556, 0.4574, 0.3059, 0.4331, 0.357, 0.4331, 0.3062, 0.4576, 0.3062, 0.4576, 0.3565, 0.4329, 0.5092, 0.4329, 0.4584, 0.4574, 0.457, 0.4574, 0.5074, 0.4329, 0.3567, 0.4329, 0.3059, 0.4574, 0.3059, 0.4574, 0.3563, 0.4331, 0.4078, 0.4331, 0.357, 0.4576, 0.3565, 0.4576, 0.4069, 0.4331, 0.5095, 0.4331, 0.4586, 0.4576, 0.4573, 0.4576, 0.5077, 0.4329, 0.4076, 0.4329, 0.3567, 0.4574, 0.3563, 0.4574, 0.4067, 0.4331, 0.4586, 0.4331, 0.4078, 0.4576, 0.4069, 0.4576, 0.4573, 0.4321, 0.1543, 0.4321, 0.1035, 0.4566, 0.1053, 0.4566, 0.1557, 0.4329, 0.4584, 0.4329, 0.4076, 0.4574, 0.4067, 0.4574, 0.457, 0.4434, 0.4585, 0.4434, 0.5094, 0.4189, 0.5076, 0.4189, 0.4572, 0.4321, 0.2051, 0.4321, 0.1543, 0.4566, 0.1557, 0.4566, 0.206, 0.4434, 0.4077, 0.4434, 0.4585, 0.4189, 0.4572, 0.4189, 0.4068, 0.4321, 0.2559, 0.4321, 0.2051, 0.4566, 0.206, 0.4566, 0.2564, 0.4434, 0.3568, 0.4434, 0.4077, 0.4189, 0.4068, 0.4189, 0.3564, 0.4321, 0.3067, 0.4321, 0.2559, 0.4566, 0.2564, 0.4566, 0.3067, 0.4434, 0.3059, 0.4434, 0.3568, 0.4189, 0.3564, 0.4189, 0.3059, 0.4321, 0.3575, 0.4321, 0.3067, 0.4566, 0.3067, 0.4566, 0.3571, 0.4434, 0.2551, 0.4434, 0.3059, 0.4189, 0.3059, 0.4189, 0.2555, 0.4321, 0.4083, 0.4321, 0.3575, 0.4566, 0.3571, 0.4566, 0.4074, 0.4434, 0.2042, 0.4434, 0.2551, 0.4189, 0.2555, 0.4189, 0.2051, 0.4321, 0.4591, 0.4321, 0.4083, 0.4566, 0.4074, 0.4566, 0.4578, 0.4171, 0.06841, 0.4171, 0.1188, 0.2527, 0.08981, 0.2527, 0.02973, 0.1673, 0.8099, 0.1673, 0.8603, 0.003001, 0.8796, 0.003001, 0.8196, 0.3357, 0.7605, 0.3357, 0.8107, 0.172, 0.8203, 0.172, 0.7605, 0.507, 0.5601, 0.507, 0.6104, 0.3431, 0.5814, 0.3431, 0.5215, 0.1673, 0.7595, 0.1673, 0.8099, 0.003001, 0.8196, 0.003001, 0.7595, 0.3357, 0.7103, 0.3357, 0.7605, 0.172, 0.7605, 0.172, 0.7006, 0.1673, 0.5581, 0.1673, 0.6085, 0.003001, 0.5795, 0.003001, 0.5195, 0.1673, 0.7092, 0.1673, 0.7595, 0.003001, 0.7595, 0.003001, 0.6995, 0.3357, 0.6601, 0.3357, 0.7103, 0.172, 0.7006, 0.172, 0.6408, 0.3357, 0.5597, 0.3357, 0.6099, 0.172, 0.581, 0.172, 0.5211, 0.1673, 0.6588, 0.1673, 0.7092, 0.003001, 0.6995, 0.003001, 0.6395, 0.3357, 0.6099, 0.3357, 0.6601, 0.172, 0.6408, 0.172, 0.581, 0.507, 0.9119, 0.507, 0.9622, 0.3431, 1.001, 0.3431, 0.9409, 0.1673, 0.6085, 0.1673, 0.6588, 0.003001, 0.6395, 0.003001, 0.5795, 0.4171, 0.4213, 0.4171, 0.4717, 0.2527, 0.5104, 0.2527, 0.4503, 0.507, 0.8617, 0.507, 0.9119, 0.3431, 0.9409, 0.3431, 0.881, 0.4171, 0.3709, 0.4171, 0.4213, 0.2527, 0.4503, 0.2527, 0.3902, 0.507, 0.8114, 0.507, 0.8617, 0.3431, 0.881, 0.3431, 0.821, 0.4171, 0.3205, 0.4171, 0.3709, 0.2527, 0.3902, 0.2527, 0.3301, 0.507, 0.7611, 0.507, 0.8114, 0.3431, 0.821, 0.3431, 0.7611, 0.4171, 0.27, 0.4171, 0.3205, 0.2527, 0.3301, 0.2527, 0.27, 0.507, 0.7109, 0.507, 0.7611, 0.3431, 0.7611, 0.3431, 0.7012, 0.4171, 0.2196, 0.4171, 0.27, 0.2527, 0.27, 0.2527, 0.21, 0.507, 0.6606, 0.507, 0.7109, 0.3431, 0.7012, 0.3431, 0.6413, 0.4171, 0.1692, 0.4171, 0.2196, 0.2527, 0.21, 0.2527, 0.1499, 0.507, 0.6104, 0.507, 0.6606, 0.3431, 0.6413, 0.3431, 0.5814, 0.4171, 0.1188, 0.4171, 0.1692, 0.2527, 0.1499, 0.2527, 0.08981, 0.3357, 0.9111, 0.3357, 0.9613, 0.172, 0.9998, 0.172, 0.9399, 0.1673, 0.9106, 0.1673, 0.961, 0.003001, 0.9996, 0.003001, 0.9396, 0.3357, 0.8609, 0.3357, 0.9111, 0.172, 0.9399, 0.172, 0.8801, 0.1673, 0.8603, 0.1673, 0.9106, 0.003001, 0.9396, 0.003001, 0.8796, 0.3357, 0.8107, 0.3357, 0.8609, 0.172, 0.8801, 0.172, 0.8203, 0.2547, 0.02828, 0.2547, 0.08842, 0.2225, 0.08973, 0.2225, 0.03003, 0.2537, 0.1502, 0.2537, 0.2102, 0.2216, 0.2107, 0.2216, 0.1511, 0.2547, 0.08842, 0.2547, 0.1486, 0.2225, 0.1494, 0.2225, 0.08973, 0.2547, 0.4492, 0.2547, 0.5094, 0.2225, 0.5076, 0.2225, 0.4479, 0.2537, 0.09021, 0.2537, 0.1502, 0.2216, 0.1511, 0.2216, 0.09152, 0.2527, 0.4503, 0.2527, 0.5104, 0.2206, 0.5086, 0.2206, 0.449, 0.2547, 0.389, 0.2547, 0.4492, 0.2225, 0.4479, 0.2225, 0.3881, 0.2527, 0.3902, 0.2527, 0.4503, 0.2206, 0.449, 0.2206, 0.3893, 0.2547, 0.3288, 0.2547, 0.389, 0.2225, 0.3881, 0.2225, 0.3283, 0.2527, 0.3301, 0.2527, 0.3902, 0.2206, 0.3893, 0.2206, 0.3297, 0.2547, 0.2686, 0.2547, 0.3288, 0.2225, 0.3283, 0.2225, 0.2686, 0.2527, 0.27, 0.2527, 0.3301, 0.2206, 0.3297, 0.2206, 0.27, 0.2547, 0.2084, 0.2547, 0.2686, 0.2225, 0.2686, 0.2225, 0.2088, 0.2527, 0.21, 0.2527, 0.27, 0.2206, 0.27, 0.2206, 0.2104, 0.2547, 0.1482, 0.2547, 0.2084, 0.2225, 0.2088, 0.2225, 0.1491, 0.2527, 0.1499, 0.2527, 0.21, 0.2206, 0.2104, 0.2206, 0.1508, 0.2547, 0.08798, 0.2547, 0.1482, 0.2225, 0.1491, 0.2225, 0.0893, 0.2527, 0.08981, 0.2527, 0.1499, 0.2206, 0.1508, 0.2206, 0.09112, 0.2547, 0.4492, 0.2547, 0.5094, 0.2225, 0.5076, 0.2225, 0.4479, 0.2537, 0.4503, 0.2537, 0.5104, 0.2216, 0.5086, 0.2216, 0.449, 0.2547, 0.3891, 0.2547, 0.4492, 0.2225, 0.4479, 0.2225, 0.3882, 0.2537, 0.3903, 0.2537, 0.4503, 0.2216, 0.449, 0.2216, 0.3894, 0.2547, 0.329, 0.2547, 0.3891, 0.2225, 0.3882, 0.2225, 0.3285, 0.2527, 0.02973, 0.2527, 0.08981, 0.2206, 0.09112, 0.2206, 0.03148, 0.2537, 0.3303, 0.2537, 0.3903, 0.2216, 0.3894, 0.2216, 0.3299, 0.2547, 0.2688, 0.2547, 0.329, 0.2225, 0.3285, 0.2225, 0.2688, 0.2547, 0.02778, 0.2547, 0.08798, 0.2225, 0.0893, 0.2225, 0.02954, 0.2537, 0.2703, 0.2537, 0.3303, 0.2216, 0.3299, 0.2216, 0.2703, 0.2547, 0.2087, 0.2547, 0.2688, 0.2225, 0.2688, 0.2225, 0.2091, 0.2537, 0.03019, 0.2537, 0.09021, 0.2216, 0.09152, 0.2216, 0.03194, 0.2537, 0.2102, 0.2537, 0.2703, 0.2216, 0.2703, 0.2216, 0.2107, 0.2547, 0.1486, 0.2547, 0.2087, 0.2225, 0.2091, 0.2225, 0.1494, 0.2225, 0.3283, 0.2225, 0.3881, 0.1762, 0.3858, 0.1762, 0.3272, 0.2206, 0.3297, 0.2206, 0.3893, 0.1744, 0.387, 0.1744, 0.3285, 0.2225, 0.2686, 0.2225, 0.3283, 0.1762, 0.3272, 0.1762, 0.2686, 0.2206, 0.27, 0.2206, 0.3297, 0.1744, 0.3285, 0.1744, 0.27, 0.2225, 0.2088, 0.2225, 0.2686, 0.1762, 0.2686, 0.1762, 0.21, 0.2206, 0.2104, 0.2206, 0.27, 0.1744, 0.27, 0.1744, 0.2116, 0.2225, 0.1491, 0.2225, 0.2088, 0.1762, 0.21, 0.1762, 0.1514, 0.2206, 0.1508, 0.2206, 0.2104, 0.1744, 0.2116, 0.1744, 0.1531, 0.2225, 0.0893, 0.2225, 0.1491, 0.1762, 0.1514, 0.1762, 0.0928, 0.2206, 0.09112, 0.2206, 0.1508, 0.1744, 0.1531, 0.1744, 0.09462, 0.2225, 0.4479, 0.2225, 0.5076, 0.1763, 0.503, 0.1763, 0.4444, 0.2216, 0.449, 0.2216, 0.5086, 0.1755, 0.5039, 0.1755, 0.4455, 0.2225, 0.3882, 0.2225, 0.4479, 0.1763, 0.4444, 0.1763, 0.3859, 0.2216, 0.3894, 0.2216, 0.449, 0.1755, 0.4455, 0.1755, 0.3871, 0.2225, 0.3285, 0.2225, 0.3882, 0.1763, 0.3859, 0.1763, 0.3274, 0.2206, 0.03148, 0.2206, 0.09112, 0.1744, 0.09462, 0.1744, 0.03615, 0.2216, 0.3299, 0.2216, 0.3894, 0.1755, 0.3871, 0.1755, 0.3287, 0.2225, 0.2688, 0.2225, 0.3285, 0.1763, 0.3274, 0.1763, 0.2688, 0.2225, 0.02954, 0.2225, 0.0893, 0.1762, 0.0928, 0.1762, 0.03421, 0.2216, 0.2703, 0.2216, 0.3299, 0.1755, 0.3287, 0.1755, 0.2703, 0.2225, 0.2091, 0.2225, 0.2688, 0.1763, 0.2688, 0.1763, 0.2103, 0.2216, 0.03194, 0.2216, 0.09152, 0.1755, 0.09501, 0.1755, 0.03659, 0.2216, 0.2107, 0.2216, 0.2703, 0.1755, 0.2703, 0.1755, 0.2119, 0.2225, 0.1494, 0.2225, 0.2091, 0.1763, 0.2103, 0.1763, 0.1518, 0.2225, 0.03003, 0.2225, 0.08973, 0.1763, 0.09323, 0.1763, 0.0347, 0.2216, 0.1511, 0.2216, 0.2107, 0.1755, 0.2119, 0.1755, 0.1534, 0.2225, 0.08973, 0.2225, 0.1494, 0.1763, 0.1518, 0.1763, 0.09323, 0.2225, 0.4479, 0.2225, 0.5076, 0.1762, 0.503, 0.1762, 0.4444, 0.2216, 0.09152, 0.2216, 0.1511, 0.1755, 0.1534, 0.1755, 0.09501, 0.2206, 0.449, 0.2206, 0.5086, 0.1744, 0.5039, 0.1744, 0.4455, 0.2225, 0.3881, 0.2225, 0.4479, 0.1762, 0.4444, 0.1762, 0.3858, 0.2206, 0.3893, 0.2206, 0.449, 0.1744, 0.4455, 0.1744, 0.387, 0.1762, 0.1514, 0.1762, 0.21, 0.1394, 0.2111, 0.1394, 0.1537, 0.1744, 0.1531, 0.1744, 0.2116, 0.1377, 0.2127, 0.1377, 0.1554, 0.1762, 0.0928, 0.1762, 0.1514, 0.1394, 0.1537, 0.1394, 0.09622, 0.1744, 0.09462, 0.1744, 0.1531, 0.1377, 0.1554, 0.1377, 0.09803, 0.1763, 0.4444, 0.1763, 0.503, 0.1396, 0.4984, 0.1396, 0.441, 0.1755, 0.4455, 0.1755, 0.5039, 0.1388, 0.4994, 0.1388, 0.4421, 0.1763, 0.3859, 0.1763, 0.4444, 0.1396, 0.441, 0.1396, 0.3836, 0.1755, 0.3871, 0.1755, 0.4455, 0.1388, 0.4421, 0.1388, 0.3848, 0.1763, 0.3274, 0.1763, 0.3859, 0.1396, 0.3836, 0.1396, 0.3262, 0.1744, 0.03615, 0.1744, 0.09462, 0.1377, 0.09803, 0.1377, 0.04069, 0.1755, 0.3287, 0.1755, 0.3871, 0.1388, 0.3848, 0.1388, 0.3276, 0.1763, 0.2688, 0.1763, 0.3274, 0.1396, 0.3262, 0.1396, 0.2688, 0.1762, 0.03421, 0.1762, 0.0928, 0.1394, 0.09622, 0.1394, 0.03876, 0.1755, 0.2703, 0.1755, 0.3287, 0.1388, 0.3276, 0.1388, 0.2703, 0.1763, 0.2103, 0.1763, 0.2688, 0.1396, 0.2688, 0.1396, 0.2114, 0.1755, 0.03659, 0.1755, 0.09501, 0.1388, 0.09842, 0.1388, 0.04114, 0.1755, 0.2119, 0.1755, 0.2703, 0.1388, 0.2703, 0.1388, 0.213, 0.1763, 0.1518, 0.1763, 0.2103, 0.1396, 0.2114, 0.1396, 0.154, 0.1763, 0.0347, 0.1763, 0.09323, 0.1396, 0.09664, 0.1396, 0.03925, 0.1755, 0.1534, 0.1755, 0.2119, 0.1388, 0.213, 0.1388, 0.1557, 0.1763, 0.09323, 0.1763, 0.1518, 0.1396, 0.154, 0.1396, 0.09664, 0.1762, 0.4444, 0.1762, 0.503, 0.1394, 0.4984, 0.1394, 0.4409, 0.1755, 0.09501, 0.1755, 0.1534, 0.1388, 0.1557, 0.1388, 0.09842, 0.1744, 0.4455, 0.1744, 0.5039, 0.1377, 0.4994, 0.1377, 0.4421, 0.1762, 0.3858, 0.1762, 0.4444, 0.1394, 0.4409, 0.1394, 0.3835, 0.1744, 0.387, 0.1744, 0.4455, 0.1377, 0.4421, 0.1377, 0.3847, 0.1762, 0.3272, 0.1762, 0.3858, 0.1394, 0.3835, 0.1394, 0.326, 0.1744, 0.3285, 0.1744, 0.387, 0.1377, 0.3847, 0.1377, 0.3274, 0.1762, 0.2686, 0.1762, 0.3272, 0.1394, 0.326, 0.1394, 0.2686, 0.1744, 0.27, 0.1744, 0.3285, 0.1377, 0.3274, 0.1377, 0.27, 0.1762, 0.21, 0.1762, 0.2686, 0.1394, 0.2686, 0.1394, 0.2111, 0.1744, 0.2116, 0.1744, 0.27, 0.1377, 0.27, 0.1377, 0.2127, 0.1396, 0.3836, 0.1396, 0.441, 0.07764, 0.4371, 0.07764, 0.381, 0.1388, 0.3848, 0.1388, 0.4421, 0.07699, 0.4382, 0.07699, 0.3822, 0.1396, 0.3262, 0.1396, 0.3836, 0.07764, 0.381, 0.07764, 0.3249, 0.1377, 0.04069, 0.1377, 0.09803, 0.07585, 0.1019, 0.07585, 0.04588, 0.1388, 0.3276, 0.1388, 0.3848, 0.07699, 0.3822, 0.07699, 0.3263, 0.1396, 0.2688, 0.1396, 0.3262, 0.07764, 0.3249, 0.07764, 0.2688, 0.1394, 0.03876, 0.1394, 0.09622, 0.07744, 0.1001, 0.07744, 0.04396, 0.1388, 0.2703, 0.1388, 0.3276, 0.07699, 0.3263, 0.07699, 0.2703, 0.1396, 0.2114, 0.1396, 0.2688, 0.07764, 0.2688, 0.07764, 0.2127, 0.1388, 0.04114, 0.1388, 0.09842, 0.07699, 0.1023, 0.07699, 0.04631, 0.1388, 0.213, 0.1388, 0.2703, 0.07699, 0.2703, 0.07699, 0.2143, 0.1396, 0.154, 0.1396, 0.2114, 0.07764, 0.2127, 0.07764, 0.1566, 0.1396, 0.03925, 0.1396, 0.09664, 0.07764, 0.1005, 0.07764, 0.04444, 0.1388, 0.1557, 0.1388, 0.213, 0.07699, 0.2143, 0.07699, 0.1583, 0.1396, 0.09664, 0.1396, 0.154, 0.07764, 0.1566, 0.07764, 0.1005, 0.1394, 0.4409, 0.1394, 0.4984, 0.07744, 0.4932, 0.07744, 0.4371, 0.1388, 0.09842, 0.1388, 0.1557, 0.07699, 0.1583, 0.07699, 0.1023, 0.1377, 0.4421, 0.1377, 0.4994, 0.07585, 0.4942, 0.07585, 0.4382, 0.1394, 0.3835, 0.1394, 0.4409, 0.07744, 0.4371, 0.07744, 0.3809, 0.1377, 0.3847, 0.1377, 0.4421, 0.07585, 0.4382, 0.07585, 0.3821, 0.1394, 0.326, 0.1394, 0.3835, 0.07744, 0.3809, 0.07744, 0.3247, 0.1377, 0.3274, 0.1377, 0.3847, 0.07585, 0.3821, 0.07585, 0.3261, 0.1394, 0.2686, 0.1394, 0.326, 0.07744, 0.3247, 0.07744, 0.2686, 0.1377, 0.27, 0.1377, 0.3274, 0.07585, 0.3261, 0.07585, 0.27, 0.1394, 0.2111, 0.1394, 0.2686, 0.07744, 0.2686, 0.07744, 0.2124, 0.1377, 0.2127, 0.1377, 0.27, 0.07585, 0.27, 0.07585, 0.214, 0.1394, 0.1537, 0.1394, 0.2111, 0.07744, 0.2124, 0.07744, 0.1563, 0.1377, 0.1554, 0.1377, 0.2127, 0.07585, 0.214, 0.07585, 0.158, 0.1394, 0.09622, 0.1394, 0.1537, 0.07744, 0.1563, 0.07744, 0.1001, 0.1377, 0.09803, 0.1377, 0.1554, 0.07585, 0.158, 0.07585, 0.1019, 0.1396, 0.441, 0.1396, 0.4984, 0.07764, 0.4932, 0.07764, 0.4371, 0.1388, 0.4421, 0.1388, 0.4994, 0.07699, 0.4942, 0.07699, 0.4382, 0.07744, 0.4371, 0.07744, 0.4932, 0.02077, 0.4932, 0.02077, 0.4371, 0.07699, 0.04631, 0.07699, 0.1023, 0.02049, 0.1023, 0.02049, 0.04631, 0.07764, 0.4371, 0.07764, 0.4932, 0.02102, 0.4932, 0.02102, 0.4371, 0.07585, 0.04588, 0.07585, 0.1019, 0.01929, 0.1019, 0.01929, 0.04588, 0.07585, 0.4382, 0.07585, 0.4942, 0.01929, 0.4942, 0.01929, 0.4382, 0.07699, 0.4382, 0.07699, 0.4942, 0.02049, 0.4942, 0.02049, 0.4382, 0.07764, 0.04444, 0.07764, 0.1005, 0.02102, 0.1005, 0.02102, 0.04444, 0.07744, 0.04396, 0.07744, 0.1001, 0.02077, 0.1001, 0.02077, 0.04396, 0.6364, 0.4834, 0.5863, 0.4834, 0.5863, 0.4333, 0.6364, 0.4333, 0.9372, 0.1826, 0.9372, 0.1325, 0.9499, 0.1325, 0.9499, 0.1826, 0.9372, 0.1826, 0.9499, 0.1826, 0.9499, 0.2327, 0.9372, 0.2327, 0.5863, 0.4333, 0.5863, 0.3831, 0.887, 0.3831, 0.887, 0.4333, 0.8369, 0.4333, 0.7868, 0.4333, 0.7367, 0.4333, 0.6865, 0.4333, 0.6364, 0.4333, 0.9873, 0.08235, 0.9372, 0.08235, 0.9372, 0.03222, 0.9873, 0.03222, 0.9626, 0.1826, 0.9499, 0.1826, 0.9499, 0.1325, 0.9626, 0.1325, 0.9499, 0.2327, 0.9499, 0.1826, 0.9626, 0.1826, 0.9626, 0.2327, 0.5361, 0.08235, 0.5863, 0.08235, 0.5863, 0.3831, 0.5361, 0.3831, 0.5361, 0.333, 0.5361, 0.2829, 0.5361, 0.2327, 0.5361, 0.1826, 0.5361, 0.1325, 0.5863, 0.4834, 0.5361, 0.4834, 0.5361, 0.4333, 0.5863, 0.4333, 0.9372, 0.2829, 0.9499, 0.2829, 0.9499, 0.333, 0.9372, 0.333, 0.9372, 0.2829, 0.9372, 0.2327, 0.9499, 0.2327, 0.9499, 0.2829, 0.887, 0.03222, 0.887, 0.08235, 0.5863, 0.08235, 0.5863, 0.03222, 0.6364, 0.03222, 0.6865, 0.03222, 0.7367, 0.03222, 0.7868, 0.03222, 0.8369, 0.03222, 0.9873, 0.08235, 0.9873, 0.1325, 0.9372, 0.1325, 0.9372, 0.08235, 0.9499, 0.3831, 0.9372, 0.3831, 0.9372, 0.333, 0.9499, 0.333, 0.9372, 0.4333, 0.9372, 0.3831, 0.9499, 0.3831, 0.9499, 0.4333, 0.9372, 0.3831, 0.887, 0.3831, 0.887, 0.08235, 0.9372, 0.08235, 0.9372, 0.1325, 0.9372, 0.1826, 0.9372, 0.2327, 0.9372, 0.2829, 0.9372, 0.333, 0.5863, 0.3831, 0.5863, 0.08235, 0.887, 0.08235, 0.887, 0.3831])
me_plane_002.materials.append(mat_material_002)
me_plane_002.use_remesh_preserve_volume = False
me_plane_002.use_remesh_preserve_attributes = False
me_plane_002.use_mirror_vertex_groups = False
me_plane_002.update()

# ---- objects
ob_camera = bpy.data.objects.new('Camera', cam_camera)
ob_plane = bpy.data.objects.new('Plane', me_plane_002)

# ---- transforms, parenting, visibility, modifiers, constraints
ob_camera.location = (6.58, -15.95, 23.42)
ob_camera.rotation_euler = (0.5848, 1.39e-06, 0.3583)
ob_camera.lineart.crease_threshold = 0.0
ob_plane.location = (0.0, 0.0, 0.0)
ob_plane.scale = (5.049, 5.049, 5.049)
ob_plane.lineart.crease_threshold = 0.0

# ---- collection membership
col_collection_1.objects.link(ob_camera)
col_collection_1.objects.link(ob_plane)

# ---- scene / render settings (as saved in the file)
scene.camera = ob_camera
scene.frame_start = 1; scene.frame_end = 250; scene.frame_set(0)
scene.render.engine = 'CYCLES'
scene.render.image_settings.color_depth = '16'
scene.render.dither_intensity = 0.0
scene.cycles.use_denoising = False
scene.cycles.samples = 128
scene.cycles.sampling_pattern = 'TABULATED_SOBOL'
scene.cycles.use_adaptive_sampling = False
scene.cycles.use_light_tree = False
scene.cycles.blur_glossy = 0.0
scene.cycles.sample_clamp_indirect = 0.0
scene.view_settings.view_transform = 'Standard'
bpy.context.view_layer.update()

# ---- added for rendering (the .blend has no usable light): sun
light_auto_sun = bpy.data.lights.new('AutoSun', 'SUN')
light_auto_sun.energy = 3.0
light_auto_sun.angle = 0.0523599
ob_auto_sun = bpy.data.objects.new('AutoSun', light_auto_sun)
scene.collection.objects.link(ob_auto_sun)
ob_auto_sun.rotation_euler = (0.872665, 0.174533, 0.523599)
bpy.context.view_layer.update()
